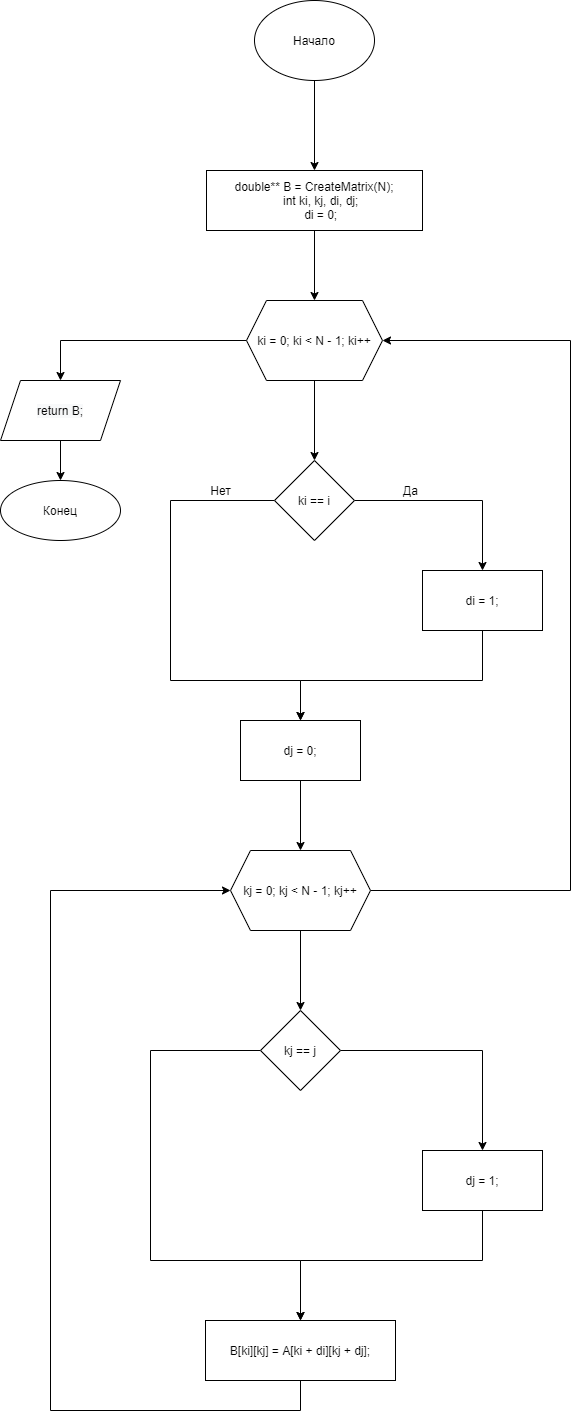

The diagram above was exported from draw.io. Its source (the exported page's mxGraphModel, read from the mxfile embedded in the PNG):
<mxGraphModel dx="1038" dy="649" grid="1" gridSize="10" guides="1" tooltips="1" connect="1" arrows="1" fold="1" page="1" pageScale="1" pageWidth="827" pageHeight="1169" math="0" shadow="0">
  <root>
    <mxCell id="0" />
    <mxCell id="1" parent="0" />
    <mxCell id="rEqqjDHeG6QLYh9PKulJ-3" value="" style="edgeStyle=orthogonalEdgeStyle;rounded=0;orthogonalLoop=1;jettySize=auto;html=1;" parent="1" source="rEqqjDHeG6QLYh9PKulJ-1" target="rEqqjDHeG6QLYh9PKulJ-2" edge="1">
      <mxGeometry relative="1" as="geometry" />
    </mxCell>
    <mxCell id="rEqqjDHeG6QLYh9PKulJ-1" value="Начало" style="ellipse;whiteSpace=wrap;html=1;" parent="1" vertex="1">
      <mxGeometry x="354" y="40" width="120" height="80" as="geometry" />
    </mxCell>
    <mxCell id="rEqqjDHeG6QLYh9PKulJ-5" value="" style="edgeStyle=orthogonalEdgeStyle;rounded=0;orthogonalLoop=1;jettySize=auto;html=1;" parent="1" source="rEqqjDHeG6QLYh9PKulJ-2" target="rEqqjDHeG6QLYh9PKulJ-4" edge="1">
      <mxGeometry relative="1" as="geometry" />
    </mxCell>
    <mxCell id="rEqqjDHeG6QLYh9PKulJ-2" value="double** B = CreateMatrix(N);&#10;    int ki, kj, di, dj;&#10;    di = 0;" style="whiteSpace=wrap;html=1;" parent="1" vertex="1">
      <mxGeometry x="306" y="210" width="216" height="60" as="geometry" />
    </mxCell>
    <mxCell id="rEqqjDHeG6QLYh9PKulJ-12" value="" style="edgeStyle=orthogonalEdgeStyle;rounded=0;orthogonalLoop=1;jettySize=auto;html=1;" parent="1" source="rEqqjDHeG6QLYh9PKulJ-4" target="rEqqjDHeG6QLYh9PKulJ-11" edge="1">
      <mxGeometry relative="1" as="geometry" />
    </mxCell>
    <mxCell id="rEqqjDHeG6QLYh9PKulJ-58" value="" style="edgeStyle=orthogonalEdgeStyle;rounded=0;orthogonalLoop=1;jettySize=auto;html=1;entryX=0.5;entryY=0;entryDx=0;entryDy=0;" parent="1" source="rEqqjDHeG6QLYh9PKulJ-4" target="Uz-I97WXrveuuyTnkYFT-1" edge="1">
      <mxGeometry relative="1" as="geometry">
        <mxPoint x="258" y="380" as="targetPoint" />
        <Array as="points">
          <mxPoint x="160" y="380" />
        </Array>
      </mxGeometry>
    </mxCell>
    <mxCell id="rEqqjDHeG6QLYh9PKulJ-4" value="ki = 0; ki &lt; N - 1; ki++" style="shape=hexagon;perimeter=hexagonPerimeter2;whiteSpace=wrap;html=1;fixedSize=1;" parent="1" vertex="1">
      <mxGeometry x="346" y="340" width="136" height="80" as="geometry" />
    </mxCell>
    <mxCell id="rEqqjDHeG6QLYh9PKulJ-14" value="" style="edgeStyle=orthogonalEdgeStyle;rounded=0;orthogonalLoop=1;jettySize=auto;html=1;" parent="1" source="rEqqjDHeG6QLYh9PKulJ-11" target="rEqqjDHeG6QLYh9PKulJ-13" edge="1">
      <mxGeometry relative="1" as="geometry" />
    </mxCell>
    <mxCell id="rEqqjDHeG6QLYh9PKulJ-17" style="edgeStyle=orthogonalEdgeStyle;rounded=0;orthogonalLoop=1;jettySize=auto;html=1;" parent="1" source="rEqqjDHeG6QLYh9PKulJ-11" edge="1">
      <mxGeometry relative="1" as="geometry">
        <mxPoint x="400" y="760" as="targetPoint" />
        <Array as="points">
          <mxPoint x="270" y="540" />
          <mxPoint x="270" y="720" />
        </Array>
      </mxGeometry>
    </mxCell>
    <mxCell id="rEqqjDHeG6QLYh9PKulJ-11" value="ki == i" style="rhombus;whiteSpace=wrap;html=1;" parent="1" vertex="1">
      <mxGeometry x="374" y="500" width="80" height="80" as="geometry" />
    </mxCell>
    <mxCell id="rEqqjDHeG6QLYh9PKulJ-15" style="edgeStyle=orthogonalEdgeStyle;rounded=0;orthogonalLoop=1;jettySize=auto;html=1;" parent="1" source="rEqqjDHeG6QLYh9PKulJ-13" edge="1">
      <mxGeometry relative="1" as="geometry">
        <mxPoint x="400" y="760" as="targetPoint" />
        <Array as="points">
          <mxPoint x="582" y="720" />
          <mxPoint x="400" y="720" />
        </Array>
      </mxGeometry>
    </mxCell>
    <mxCell id="rEqqjDHeG6QLYh9PKulJ-13" value="di = 1;" style="whiteSpace=wrap;html=1;" parent="1" vertex="1">
      <mxGeometry x="522" y="610" width="120" height="60" as="geometry" />
    </mxCell>
    <mxCell id="rEqqjDHeG6QLYh9PKulJ-21" value="" style="edgeStyle=orthogonalEdgeStyle;rounded=0;orthogonalLoop=1;jettySize=auto;html=1;" parent="1" source="rEqqjDHeG6QLYh9PKulJ-16" target="rEqqjDHeG6QLYh9PKulJ-20" edge="1">
      <mxGeometry relative="1" as="geometry" />
    </mxCell>
    <mxCell id="rEqqjDHeG6QLYh9PKulJ-16" value="dj = 0;" style="rounded=0;whiteSpace=wrap;html=1;" parent="1" vertex="1">
      <mxGeometry x="340" y="760" width="120" height="60" as="geometry" />
    </mxCell>
    <mxCell id="rEqqjDHeG6QLYh9PKulJ-18" value="Да" style="text;html=1;align=center;verticalAlign=middle;resizable=0;points=[];autosize=1;strokeColor=none;fillColor=none;" parent="1" vertex="1">
      <mxGeometry x="495" y="520" width="30" height="20" as="geometry" />
    </mxCell>
    <mxCell id="rEqqjDHeG6QLYh9PKulJ-19" value="Нет" style="text;html=1;align=center;verticalAlign=middle;resizable=0;points=[];autosize=1;strokeColor=none;fillColor=none;" parent="1" vertex="1">
      <mxGeometry x="300" y="520" width="40" height="20" as="geometry" />
    </mxCell>
    <mxCell id="rEqqjDHeG6QLYh9PKulJ-47" value="" style="edgeStyle=orthogonalEdgeStyle;rounded=0;orthogonalLoop=1;jettySize=auto;html=1;" parent="1" source="rEqqjDHeG6QLYh9PKulJ-20" target="rEqqjDHeG6QLYh9PKulJ-46" edge="1">
      <mxGeometry relative="1" as="geometry" />
    </mxCell>
    <mxCell id="rEqqjDHeG6QLYh9PKulJ-56" style="edgeStyle=orthogonalEdgeStyle;rounded=0;orthogonalLoop=1;jettySize=auto;html=1;entryX=1;entryY=0.5;entryDx=0;entryDy=0;" parent="1" source="rEqqjDHeG6QLYh9PKulJ-20" target="rEqqjDHeG6QLYh9PKulJ-4" edge="1">
      <mxGeometry relative="1" as="geometry">
        <mxPoint x="670" y="380" as="targetPoint" />
        <Array as="points">
          <mxPoint x="670" y="930" />
          <mxPoint x="670" y="380" />
        </Array>
      </mxGeometry>
    </mxCell>
    <mxCell id="rEqqjDHeG6QLYh9PKulJ-20" value="kj = 0; kj &lt; N - 1; kj++" style="shape=hexagon;perimeter=hexagonPerimeter2;whiteSpace=wrap;html=1;fixedSize=1;rounded=0;" parent="1" vertex="1">
      <mxGeometry x="330" y="890" width="140" height="80" as="geometry" />
    </mxCell>
    <mxCell id="rEqqjDHeG6QLYh9PKulJ-49" value="" style="edgeStyle=orthogonalEdgeStyle;rounded=0;orthogonalLoop=1;jettySize=auto;html=1;" parent="1" source="rEqqjDHeG6QLYh9PKulJ-46" target="rEqqjDHeG6QLYh9PKulJ-48" edge="1">
      <mxGeometry relative="1" as="geometry" />
    </mxCell>
    <mxCell id="rEqqjDHeG6QLYh9PKulJ-54" style="edgeStyle=orthogonalEdgeStyle;rounded=0;orthogonalLoop=1;jettySize=auto;html=1;exitX=0;exitY=0.5;exitDx=0;exitDy=0;" parent="1" source="rEqqjDHeG6QLYh9PKulJ-46" edge="1">
      <mxGeometry relative="1" as="geometry">
        <mxPoint x="400" y="1360" as="targetPoint" />
        <Array as="points">
          <mxPoint x="250" y="1090" />
          <mxPoint x="250" y="1300" />
        </Array>
      </mxGeometry>
    </mxCell>
    <mxCell id="rEqqjDHeG6QLYh9PKulJ-46" value="kj == j" style="rhombus;whiteSpace=wrap;html=1;rounded=0;" parent="1" vertex="1">
      <mxGeometry x="360" y="1050" width="80" height="80" as="geometry" />
    </mxCell>
    <mxCell id="rEqqjDHeG6QLYh9PKulJ-53" value="" style="edgeStyle=orthogonalEdgeStyle;rounded=0;orthogonalLoop=1;jettySize=auto;html=1;" parent="1" source="rEqqjDHeG6QLYh9PKulJ-48" target="rEqqjDHeG6QLYh9PKulJ-52" edge="1">
      <mxGeometry relative="1" as="geometry">
        <Array as="points">
          <mxPoint x="582" y="1300" />
          <mxPoint x="400" y="1300" />
        </Array>
      </mxGeometry>
    </mxCell>
    <mxCell id="rEqqjDHeG6QLYh9PKulJ-48" value="dj = 1;" style="whiteSpace=wrap;html=1;rounded=0;" parent="1" vertex="1">
      <mxGeometry x="522" y="1190" width="120" height="60" as="geometry" />
    </mxCell>
    <mxCell id="rEqqjDHeG6QLYh9PKulJ-55" style="edgeStyle=orthogonalEdgeStyle;rounded=0;orthogonalLoop=1;jettySize=auto;html=1;entryX=0;entryY=0.5;entryDx=0;entryDy=0;" parent="1" source="rEqqjDHeG6QLYh9PKulJ-52" target="rEqqjDHeG6QLYh9PKulJ-20" edge="1">
      <mxGeometry relative="1" as="geometry">
        <mxPoint x="150" y="920" as="targetPoint" />
        <Array as="points">
          <mxPoint x="400" y="1450" />
          <mxPoint x="150" y="1450" />
          <mxPoint x="150" y="930" />
        </Array>
      </mxGeometry>
    </mxCell>
    <mxCell id="rEqqjDHeG6QLYh9PKulJ-52" value="B[ki][kj] = A[ki + di][kj + dj];" style="whiteSpace=wrap;html=1;rounded=0;" parent="1" vertex="1">
      <mxGeometry x="305" y="1360" width="190" height="60" as="geometry" />
    </mxCell>
    <mxCell id="rEqqjDHeG6QLYh9PKulJ-59" value="Конец" style="ellipse;whiteSpace=wrap;html=1;" parent="1" vertex="1">
      <mxGeometry x="100" y="520" width="120" height="60" as="geometry" />
    </mxCell>
    <mxCell id="jUd-j7ey1drXY5RAlUCS-1" style="edgeStyle=orthogonalEdgeStyle;rounded=0;orthogonalLoop=1;jettySize=auto;html=1;exitX=0.5;exitY=1;exitDx=0;exitDy=0;" edge="1" parent="1" source="Uz-I97WXrveuuyTnkYFT-1">
      <mxGeometry relative="1" as="geometry">
        <mxPoint x="160" y="520" as="targetPoint" />
      </mxGeometry>
    </mxCell>
    <mxCell id="Uz-I97WXrveuuyTnkYFT-1" value="&#10;&#10;&lt;span style=&quot;color: rgb(0, 0, 0); font-family: helvetica; font-size: 12px; font-style: normal; font-weight: 400; letter-spacing: normal; text-align: center; text-indent: 0px; text-transform: none; word-spacing: 0px; background-color: rgb(248, 249, 250); display: inline; float: none;&quot;&gt;return B;&lt;/span&gt;&#10;&#10;" style="shape=parallelogram;perimeter=parallelogramPerimeter;whiteSpace=wrap;html=1;fixedSize=1;" parent="1" vertex="1">
      <mxGeometry x="100" y="420" width="120" height="60" as="geometry" />
    </mxCell>
  </root>
</mxGraphModel>